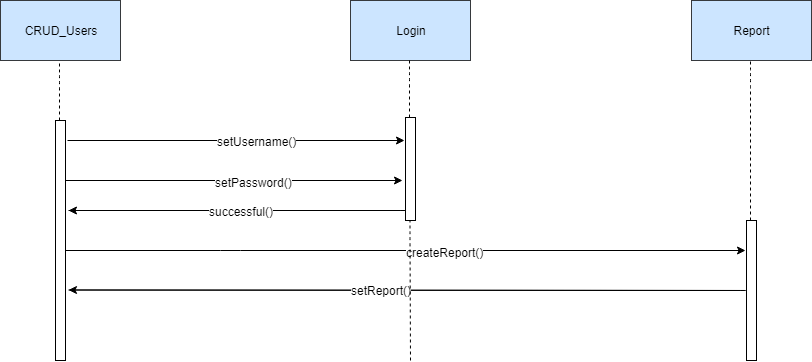

The diagram above was exported from draw.io. Its source (the exported page's mxGraphModel, read from the mxfile embedded in the PNG):
<mxGraphModel dx="754" dy="428" grid="1" gridSize="10" guides="1" tooltips="1" connect="1" arrows="1" fold="1" page="1" pageScale="1" pageWidth="1169" pageHeight="827" math="0" shadow="0">
  <root>
    <mxCell id="0" />
    <mxCell id="1" parent="0" />
    <mxCell id="_u9KspuNCJHx02GPtsDN-1" value="CRUD_Users" style="rounded=0;whiteSpace=wrap;html=1;fillColor=#cce5ff;strokeColor=#36393d;" vertex="1" parent="1">
      <mxGeometry x="250" y="100" width="120" height="60" as="geometry" />
    </mxCell>
    <mxCell id="_u9KspuNCJHx02GPtsDN-2" value="" style="html=1;points=[];perimeter=orthogonalPerimeter;" vertex="1" parent="1">
      <mxGeometry x="305" y="220" width="10" height="240" as="geometry" />
    </mxCell>
    <mxCell id="_u9KspuNCJHx02GPtsDN-3" value="" style="endArrow=none;dashed=1;html=1;" edge="1" parent="1" source="_u9KspuNCJHx02GPtsDN-2">
      <mxGeometry width="50" height="50" relative="1" as="geometry">
        <mxPoint x="309" y="210" as="sourcePoint" />
        <mxPoint x="309" y="163" as="targetPoint" />
        <Array as="points">
          <mxPoint x="309" y="180" />
        </Array>
      </mxGeometry>
    </mxCell>
    <mxCell id="_u9KspuNCJHx02GPtsDN-4" value="Login" style="rounded=0;whiteSpace=wrap;html=1;fillColor=#cce5ff;strokeColor=#36393d;" vertex="1" parent="1">
      <mxGeometry x="600" y="100" width="120" height="60" as="geometry" />
    </mxCell>
    <mxCell id="_u9KspuNCJHx02GPtsDN-5" value="Report" style="rounded=0;whiteSpace=wrap;html=1;fillColor=#cce5ff;strokeColor=#36393d;" vertex="1" parent="1">
      <mxGeometry x="941" y="100" width="120" height="60" as="geometry" />
    </mxCell>
    <mxCell id="_u9KspuNCJHx02GPtsDN-8" value="" style="html=1;points=[];perimeter=orthogonalPerimeter;" vertex="1" parent="1">
      <mxGeometry x="655" y="217" width="10" height="103" as="geometry" />
    </mxCell>
    <mxCell id="_u9KspuNCJHx02GPtsDN-9" value="" style="endArrow=none;dashed=1;html=1;" edge="1" parent="1" source="_u9KspuNCJHx02GPtsDN-8">
      <mxGeometry width="50" height="50" relative="1" as="geometry">
        <mxPoint x="659" y="207" as="sourcePoint" />
        <mxPoint x="659" y="160" as="targetPoint" />
        <Array as="points">
          <mxPoint x="659" y="177" />
        </Array>
      </mxGeometry>
    </mxCell>
    <mxCell id="_u9KspuNCJHx02GPtsDN-10" value="" style="html=1;points=[];perimeter=orthogonalPerimeter;" vertex="1" parent="1">
      <mxGeometry x="996" y="320" width="10" height="140" as="geometry" />
    </mxCell>
    <mxCell id="_u9KspuNCJHx02GPtsDN-11" value="" style="endArrow=none;dashed=1;html=1;" edge="1" parent="1" source="_u9KspuNCJHx02GPtsDN-10">
      <mxGeometry width="50" height="50" relative="1" as="geometry">
        <mxPoint x="1000" y="207" as="sourcePoint" />
        <mxPoint x="1000" y="160" as="targetPoint" />
        <Array as="points">
          <mxPoint x="1000" y="177" />
        </Array>
      </mxGeometry>
    </mxCell>
    <mxCell id="_u9KspuNCJHx02GPtsDN-12" value="" style="endArrow=classic;html=1;exitX=1.15;exitY=0.083;exitDx=0;exitDy=0;exitPerimeter=0;entryX=-0.15;entryY=0.223;entryDx=0;entryDy=0;entryPerimeter=0;" edge="1" parent="1" source="_u9KspuNCJHx02GPtsDN-2" target="_u9KspuNCJHx02GPtsDN-8">
      <mxGeometry width="50" height="50" relative="1" as="geometry">
        <mxPoint x="320" y="240" as="sourcePoint" />
        <mxPoint x="650" y="240" as="targetPoint" />
      </mxGeometry>
    </mxCell>
    <mxCell id="_u9KspuNCJHx02GPtsDN-15" value="setUsername()" style="text;html=1;resizable=0;points=[];align=center;verticalAlign=middle;labelBackgroundColor=#ffffff;" vertex="1" connectable="0" parent="_u9KspuNCJHx02GPtsDN-12">
      <mxGeometry x="0.1217" relative="1" as="geometry">
        <mxPoint as="offset" />
      </mxGeometry>
    </mxCell>
    <mxCell id="_u9KspuNCJHx02GPtsDN-13" value="" style="endArrow=classic;html=1;entryX=-0.35;entryY=0.607;entryDx=0;entryDy=0;entryPerimeter=0;exitX=0.95;exitY=0.252;exitDx=0;exitDy=0;exitPerimeter=0;" edge="1" parent="1" source="_u9KspuNCJHx02GPtsDN-2" target="_u9KspuNCJHx02GPtsDN-8">
      <mxGeometry width="50" height="50" relative="1" as="geometry">
        <mxPoint x="315" y="260" as="sourcePoint" />
        <mxPoint x="650" y="260" as="targetPoint" />
        <Array as="points">
          <mxPoint x="480" y="280" />
        </Array>
      </mxGeometry>
    </mxCell>
    <mxCell id="_u9KspuNCJHx02GPtsDN-16" value="setPassword()" style="text;html=1;resizable=0;points=[];align=center;verticalAlign=middle;labelBackgroundColor=#ffffff;" vertex="1" connectable="0" parent="_u9KspuNCJHx02GPtsDN-13">
      <mxGeometry x="0.1157" y="-1" relative="1" as="geometry">
        <mxPoint as="offset" />
      </mxGeometry>
    </mxCell>
    <mxCell id="_u9KspuNCJHx02GPtsDN-17" value="" style="endArrow=classic;html=1;exitX=0.95;exitY=0.252;exitDx=0;exitDy=0;exitPerimeter=0;endFill=1;" edge="1" parent="1">
      <mxGeometry width="50" height="50" relative="1" as="geometry">
        <mxPoint x="318" y="310" as="sourcePoint" />
        <mxPoint x="318" y="310" as="targetPoint" />
        <Array as="points">
          <mxPoint x="660" y="310" />
        </Array>
      </mxGeometry>
    </mxCell>
    <mxCell id="_u9KspuNCJHx02GPtsDN-18" value="successful()" style="text;html=1;resizable=0;points=[];align=center;verticalAlign=middle;labelBackgroundColor=#ffffff;" vertex="1" connectable="0" parent="_u9KspuNCJHx02GPtsDN-17">
      <mxGeometry x="0.1157" y="-1" relative="1" as="geometry">
        <mxPoint x="-130" y="1" as="offset" />
      </mxGeometry>
    </mxCell>
    <mxCell id="_u9KspuNCJHx02GPtsDN-19" value="" style="endArrow=classic;html=1;entryX=-0.1;entryY=0.214;entryDx=0;entryDy=0;entryPerimeter=0;exitX=0.95;exitY=0.252;exitDx=0;exitDy=0;exitPerimeter=0;" edge="1" parent="1" target="_u9KspuNCJHx02GPtsDN-10">
      <mxGeometry width="50" height="50" relative="1" as="geometry">
        <mxPoint x="315" y="350" as="sourcePoint" />
        <mxPoint x="652" y="350" as="targetPoint" />
        <Array as="points">
          <mxPoint x="480" y="350" />
        </Array>
      </mxGeometry>
    </mxCell>
    <mxCell id="_u9KspuNCJHx02GPtsDN-20" value="createReport()" style="text;html=1;resizable=0;points=[];align=center;verticalAlign=middle;labelBackgroundColor=#ffffff;" vertex="1" connectable="0" parent="_u9KspuNCJHx02GPtsDN-19">
      <mxGeometry x="0.1157" y="-1" relative="1" as="geometry">
        <mxPoint as="offset" />
      </mxGeometry>
    </mxCell>
    <mxCell id="_u9KspuNCJHx02GPtsDN-21" value="" style="endArrow=classic;html=1;exitX=0.95;exitY=0.252;exitDx=0;exitDy=0;exitPerimeter=0;endFill=1;" edge="1" parent="1">
      <mxGeometry width="50" height="50" relative="1" as="geometry">
        <mxPoint x="318" y="389.5" as="sourcePoint" />
        <mxPoint x="318" y="389.5" as="targetPoint" />
        <Array as="points">
          <mxPoint x="1000" y="390" />
        </Array>
      </mxGeometry>
    </mxCell>
    <mxCell id="_u9KspuNCJHx02GPtsDN-22" value="setReport()" style="text;html=1;resizable=0;points=[];align=center;verticalAlign=middle;labelBackgroundColor=#ffffff;" vertex="1" connectable="0" parent="_u9KspuNCJHx02GPtsDN-21">
      <mxGeometry x="0.1157" y="-1" relative="1" as="geometry">
        <mxPoint x="-291" y="1" as="offset" />
      </mxGeometry>
    </mxCell>
    <mxCell id="_u9KspuNCJHx02GPtsDN-23" value="" style="endArrow=none;dashed=1;html=1;" edge="1" parent="1">
      <mxGeometry width="50" height="50" relative="1" as="geometry">
        <mxPoint x="660" y="460" as="sourcePoint" />
        <mxPoint x="659.5" y="320" as="targetPoint" />
        <Array as="points">
          <mxPoint x="659.5" y="337" />
        </Array>
      </mxGeometry>
    </mxCell>
  </root>
</mxGraphModel>